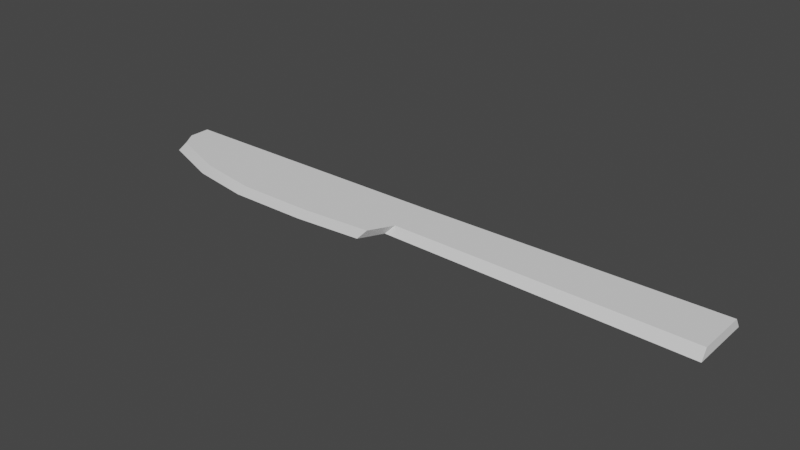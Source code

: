 # Source: Knife.blend  (saved by Blender 3.6.11; exported with 4.5.12 LTS)
import bpy
from mathutils import Matrix  # noqa: F401  (used for matrix-valued properties, if any)

bpy.ops.wm.read_factory_settings(use_empty=True)
scene = bpy.context.scene
scene.name = 'Scene'

# ---- collections
col_collection = bpy.data.collections.new('Collection'); scene.collection.children.link(col_collection)

# ---- node groups
ng_auto_smooth = bpy.data.node_groups.new('Auto Smooth', 'GeometryNodeTree')
_s = ng_auto_smooth.interface.new_socket(name='Geometry', in_out='OUTPUT', socket_type='NodeSocketGeometry')
_s = ng_auto_smooth.interface.new_socket(name='Geometry', in_out='INPUT', socket_type='NodeSocketGeometry')
_s = ng_auto_smooth.interface.new_socket(name='Angle', in_out='INPUT', socket_type='NodeSocketFloat')
_s.subtype = 'ANGLE'
_s.min_value = 0.0
_s.max_value = 3.142
ng_auto_smooth.is_modifier = True
_N = ng_auto_smooth.nodes; _L = ng_auto_smooth.links
n0 = _N.new('NodeGroupOutput'); n0.name = 'Group Output'; n0.location = (480, -100)
n1 = _N.new('NodeGroupInput'); n1.name = 'Group Input'; n1.location = (-420, -300)
n2 = _N.new('NodeGroupInput'); n2.name = 'Group Input.001'; n2.location = (-60, -100)
n3 = _N.new('GeometryNodeSetShadeSmooth'); n3.name = 'Set Shade Smooth'; n3.location = (120, -100)
n3.domain = 'EDGE'
n4 = _N.new('GeometryNodeSetShadeSmooth'); n4.name = 'Set Shade Smooth.001'; n4.location = (300, -100)
n5 = _N.new('GeometryNodeInputMeshEdgeAngle'); n5.name = 'Edge Angle'; n5.location = (-420, -220)
n6 = _N.new('GeometryNodeInputEdgeSmooth'); n6.name = 'Is Edge Smooth'; n6.location = (-60, -160)
n7 = _N.new('GeometryNodeInputShadeSmooth'); n7.name = 'Is Face Smooth'; n7.location = (-240, -340)
n8 = _N.new('FunctionNodeBooleanMath'); n8.name = 'Boolean Math'; n8.location = (-60, -220)
n9 = _N.new('FunctionNodeCompare'); n9.name = 'Compare'; n9.location = (-240, -180)
n9.operation = 'LESS_EQUAL'
_L.new(n5.outputs[0], n9.inputs[0])
_L.new(n4.outputs[0], n0.inputs[0])
_L.new(n1.outputs[1], n9.inputs[1])
_L.new(n9.outputs[0], n8.inputs[0])
_L.new(n7.outputs[0], n8.inputs[1])
_L.new(n2.outputs[0], n3.inputs[0])
_L.new(n6.outputs[0], n3.inputs[1])
_L.new(n3.outputs[0], n4.inputs[0])
_L.new(n8.outputs[0], n3.inputs[2])
n0.is_active_output = True

# ---- world
world_world = bpy.data.worlds.new('World'); scene.world = world_world
world_world.use_nodes = True; world_world.node_tree.nodes.clear()
_N = world_world.node_tree.nodes; _L = world_world.node_tree.links
n0 = _N.new('ShaderNodeOutputWorld'); n0.name = 'World Output'; n0.location = (300, 300)
n1 = _N.new('ShaderNodeBackground'); n1.name = 'Background'; n1.location = (10, 300)
n1.inputs[0].default_value = (0.05088, 0.05088, 0.05088, 1.0)
_L.new(n1.outputs[0], n0.inputs[0])
n0.is_active_output = True
world_world.color = (0.05088, 0.05088, 0.05088)
world_world.use_sun_shadow = False
world_world.sun_shadow_jitter_overblur = 0.0

# ---- meshes
me_plane = bpy.data.meshes.new('Plane')
me_plane.from_pydata([(0.25, -0.025, 0.0), (0.25, 0.025, 0.0), (-0.04694, -0.02156, 0.0), (-0.04694, 0.02156, 0.0), (-0.2062, 0.02156, 0.0), (-0.1269, 0.02156, 0.0), (0.25, 0.0, 0.0), (-0.04694, -5.344e-10, 0.0), (-0.1363, -0.05232, -0.01), (-0.2155, -0.05232, -0.01), (-0.278, -0.0417, -0.01), (-0.05629, -0.02426, -0.01), (0.2501, -0.03125, -0.01), (0.2501, 3.16e-10, -0.01), (0.2501, 0.03125, -0.01), (-0.278, 1.719e-10, -0.01), (-0.05629, 0.02426, -0.01), (-0.05629, 1.719e-10, -0.01), (-0.2155, 1.719e-10, -0.01), (-0.1363, 1.719e-10, -0.01), (-0.3509, 1.719e-10, -0.01), (-0.3509, 0.02426, -0.01), (-0.3405, -0.01863, -0.01), (-0.3415, -5.344e-10, 0.0), (-0.3415, 0.02156, 0.0), (-0.3312, -0.01594, 0.0), (-0.2687, 0.02156, 0.0), (-0.278, 0.02426, -0.01), (-0.2155, 0.02426, -0.01), (-0.1363, 0.02426, -0.01), (-0.1269, -0.04962, 0.0), (-0.2062, -0.04962, 0.0), (-0.2687, -0.03901, 0.0), (-0.2687, -5.344e-10, 0.0), (-0.2062, -5.344e-10, 0.0), (-0.1269, -5.344e-10, 0.0), (-0.05944, -0.04463, 0.0), (-0.05944, 0.02156, 0.0), (-0.06879, 1.719e-10, -0.01), (-0.06879, -0.04733, -0.01), (-0.06879, 0.02426, -0.01), (-0.05944, -5.344e-10, 0.0)], [], [(7, 3, 1, 6), (37, 41, 35, 5), (28, 4, 26, 27), (2, 7, 6, 0), (29, 5, 4, 28), (40, 37, 5, 29), (17, 13, 14, 16), (34, 31, 32, 33), (35, 30, 31, 34), (11, 12, 13, 17), (41, 36, 30, 35), (24, 23, 20, 21), (2, 0, 12, 11), (6, 1, 14, 13), (0, 6, 13, 12), (15, 27, 21, 20), (1, 3, 16, 14), (32, 10, 22, 25), (10, 15, 20, 22), (26, 33, 23, 24), (27, 26, 24, 21), (33, 32, 25, 23), (5, 35, 34, 4), (4, 34, 33, 26), (39, 38, 19, 8), (8, 19, 18, 9), (9, 18, 15, 10), (36, 39, 8, 30), (30, 8, 9, 31), (31, 9, 10, 32), (38, 40, 29, 19), (19, 29, 28, 18), (18, 28, 27, 15), (17, 16, 40, 38), (2, 11, 39, 36), (11, 17, 38, 39), (7, 2, 36, 41), (16, 3, 37, 40), (3, 7, 41, 37), (20, 23, 25, 22)])
me_plane.polygons.foreach_set('use_smooth', [True] * 40)
_uv = me_plane.uv_layers.new(name='UVMap')
_uv.uv.foreach_set('vector', [0.3, 0.5, 0.3, 1.0, 1.0, 1.0, 1.0, 0.5, 0.3, 1.0, 0.3, 0.5, 0.3, 0.5, 0.3, 1.0, 0.3, 1.0, 0.3, 1.0, 0.3, 1.0, 0.3, 1.0, 0.3, 0.0, 0.3, 0.5, 1.0, 0.5, 1.0, 0.0, 0.3, 1.0, 0.3, 1.0, 0.3, 1.0, 0.3, 1.0, 0.3, 1.0, 0.3, 1.0, 0.3, 1.0, 0.3, 1.0, 0.3, 0.5, 1.0, 0.5, 1.0, 1.0, 0.3, 1.0, 0.3, 0.5, 0.3, 0.0, 0.3, 0.0, 0.3, 0.5, 0.3, 0.5, 0.3, 0.0, 0.3, 0.0, 0.3, 0.5, 0.3, 0.0, 1.0, 0.0, 1.0, 0.5, 0.3, 0.5, 0.3, 0.5, 0.3, 0.0, 0.3, 0.0, 0.3, 0.5, 0.3, 1.0, 0.3, 0.5, 0.3, 0.5, 0.3, 1.0, 0.3, 0.0, 1.0, 0.0, 1.0, 0.0, 0.3, 0.0, 1.0, 0.5, 1.0, 1.0, 1.0, 1.0, 1.0, 0.5, 1.0, 0.0, 1.0, 0.5, 1.0, 0.5, 1.0, 0.0, 0.3, 0.5, 0.3, 1.0, 0.3, 1.0, 0.3, 0.5, 1.0, 1.0, 0.3, 1.0, 0.3, 1.0, 1.0, 1.0, 0.3, 0.0, 0.3, 0.0, 0.3, 0.0, 0.3, 0.0, 0.3, 0.0, 0.3, 0.5, 0.3, 0.5, 0.3, 0.0, 0.3, 1.0, 0.3, 0.5, 0.3, 0.5, 0.3, 1.0, 0.3, 1.0, 0.3, 1.0, 0.3, 1.0, 0.3, 1.0, 0.3, 0.5, 0.3, 0.0, 0.3, 0.0, 0.3, 0.5, 0.3, 1.0, 0.3, 0.5, 0.3, 0.5, 0.3, 1.0, 0.3, 1.0, 0.3, 0.5, 0.3, 0.5, 0.3, 1.0, 0.3, 0.0, 0.3, 0.5, 0.3, 0.5, 0.3, 0.0, 0.3, 0.0, 0.3, 0.5, 0.3, 0.5, 0.3, 0.0, 0.3, 0.0, 0.3, 0.5, 0.3, 0.5, 0.3, 0.0, 0.3, 0.0, 0.3, 0.0, 0.3, 0.0, 0.3, 0.0, 0.3, 0.0, 0.3, 0.0, 0.3, 0.0, 0.3, 0.0, 0.3, 0.0, 0.3, 0.0, 0.3, 0.0, 0.3, 0.0, 0.3, 0.5, 0.3, 1.0, 0.3, 1.0, 0.3, 0.5, 0.3, 0.5, 0.3, 1.0, 0.3, 1.0, 0.3, 0.5, 0.3, 0.5, 0.3, 1.0, 0.3, 1.0, 0.3, 0.5, 0.3, 0.5, 0.3, 1.0, 0.3, 1.0, 0.3, 0.5, 0.3, 0.0, 0.3, 0.0, 0.3, 0.0, 0.3, 0.0, 0.3, 0.0, 0.3, 0.5, 0.3, 0.5, 0.3, 0.0, 0.3, 0.5, 0.3, 0.0, 0.3, 0.0, 0.3, 0.5, 0.3, 1.0, 0.3, 1.0, 0.3, 1.0, 0.3, 1.0, 0.3, 1.0, 0.3, 0.5, 0.3, 0.5, 0.3, 1.0, 0.3, 0.5, 0.3, 0.5, 0.3, 0.0, 0.3, 0.0])
me_plane.update()

# ---- objects
ob_plane = bpy.data.objects.new('Plane', me_plane)

# ---- transforms, parenting, visibility, modifiers, constraints
ob_plane.location = (0.0, 0.0, 0.0)
_m = ob_plane.modifiers.new('Auto Smooth', 'NODES')
_m.node_group = ng_auto_smooth
_gi = [s.identifier for s in ng_auto_smooth.interface.items_tree if s.item_type == 'SOCKET' and s.in_out == 'INPUT']
_m[_gi[1]] = 0.5236  # Angle

# ---- collection membership
col_collection.objects.link(ob_plane)

# ---- scene / render settings (as saved in the file)
scene.frame_start = 1; scene.frame_end = 250; scene.frame_set(1)
scene.render.engine = 'BLENDER_EEVEE_NEXT'
scene.cycles.sampling_pattern = 'TABULATED_SOBOL'
scene.view_settings.view_transform = 'Filmic'
bpy.context.view_layer.update()

# ---- added for rendering (the .blend has no active camera and no usable light): camera, sun
cam_auto = bpy.data.cameras.new('AutoCamera')
cam_auto.lens = 50.0
cam_auto.sensor_width = 36.0
cam_auto.clip_end = 1000.0
ob_auto_camera = bpy.data.objects.new('AutoCamera', cam_auto)
scene.collection.objects.link(ob_auto_camera)
ob_auto_camera.location = (0.511044, -0.684288, 0.444169)
ob_auto_camera.rotation_euler = (1.09748, -7.21219e-08, 0.694738)
scene.camera = ob_auto_camera
light_auto_sun = bpy.data.lights.new('AutoSun', 'SUN')
light_auto_sun.energy = 3.0
light_auto_sun.angle = 0.0523599
ob_auto_sun = bpy.data.objects.new('AutoSun', light_auto_sun)
scene.collection.objects.link(ob_auto_sun)
ob_auto_sun.rotation_euler = (0.872665, 0.174533, 0.523599)
bpy.context.view_layer.update()
